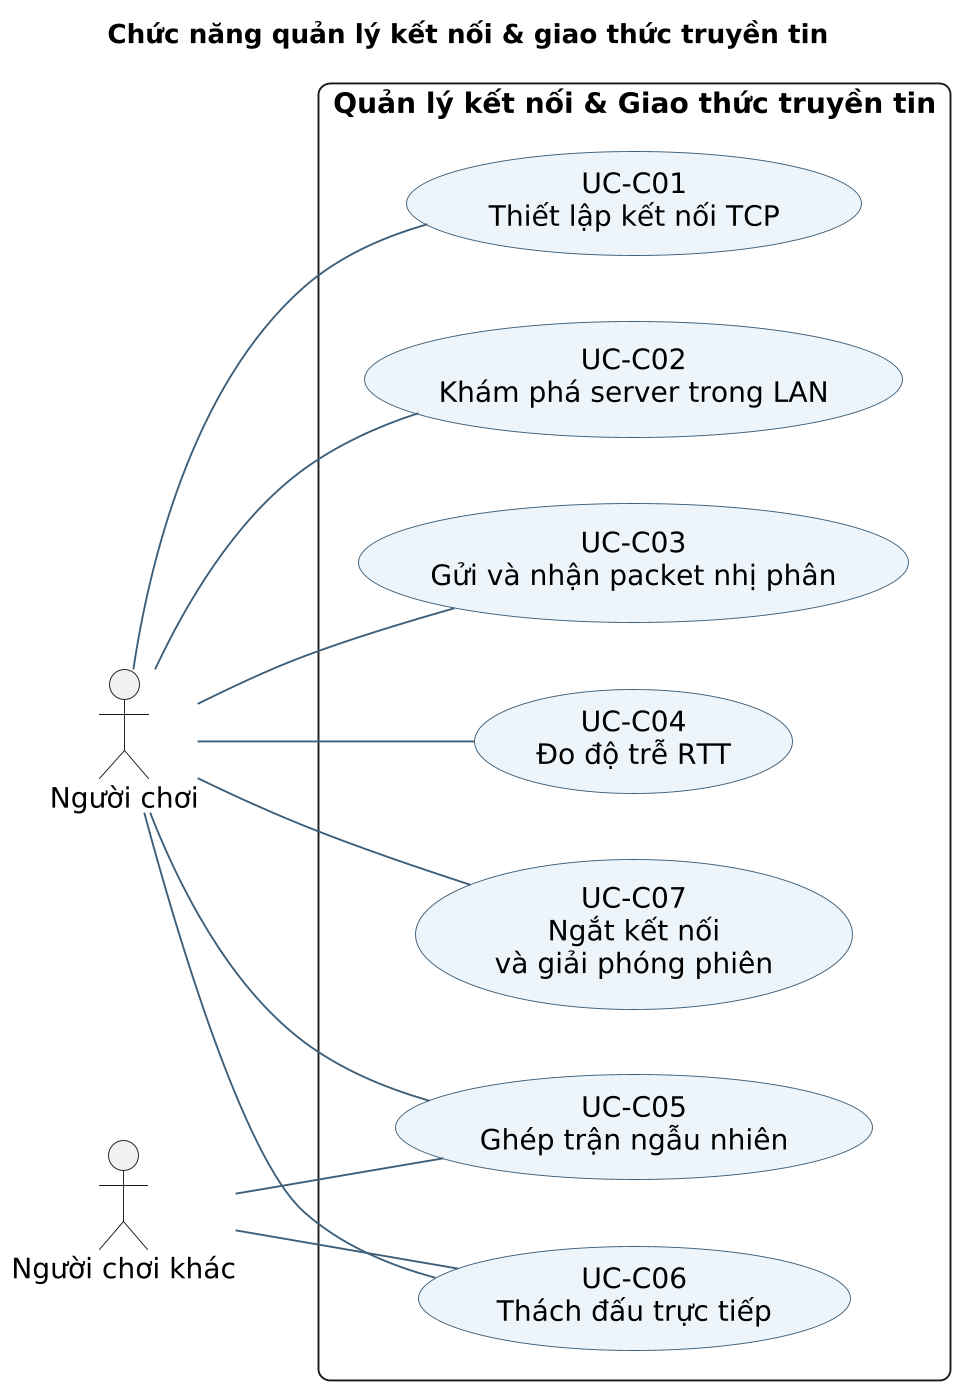

The diagram above was rendered by PlantUML. Its source (embedded in the PNG):
@startuml
skinparam backgroundColor white
skinparam defaultFontName DejaVu Sans
skinparam defaultFontSize 15
skinparam shadowing false
skinparam dpi 180
skinparam ArrowColor #3D5E78
skinparam ArrowFontSize 13
skinparam roundcorner 12
skinparam sequenceMessageAlign center
skinparam maxMessageSize 46
skinparam ParticipantPadding 12
skinparam BoxPadding 10
skinparam usecaseBackgroundColor #EDF4FA
skinparam usecaseBorderColor #3D5E78
skinparam activityBackgroundColor #EDF4FA
skinparam activityBorderColor #3D5E78
skinparam activityDiamondBackgroundColor #FFF1D6
skinparam componentBackgroundColor #E8F3ED
skinparam componentBorderColor #3D5E78
skinparam NoteBackgroundColor #FFF5DC
skinparam NoteBorderColor #A58842
hide footbox
title Chức năng quản lý kết nối & giao thức truyền tin
left to right direction
actor "Người chơi" as Player
actor "Người chơi khác" as Other
rectangle "Quản lý kết nối & Giao thức truyền tin" {
usecase "UC-C01\nThiết lập kết nối TCP" as U1
usecase "UC-C02\nKhám phá server trong LAN" as U2
usecase "UC-C03\nGửi và nhận packet nhị phân" as U3
usecase "UC-C04\nĐo độ trễ RTT" as U4
usecase "UC-C05\nGhép trận ngẫu nhiên" as U5
usecase "UC-C06\nThách đấu trực tiếp" as U6
usecase "UC-C07\nNgắt kết nối\nvà giải phóng phiên" as U7
}
Player -- U1
Player -- U2
Player -- U3
Player -- U4
Player -- U5
Player -- U6
Player -- U7
Other -- U5
Other -- U6

@enduml